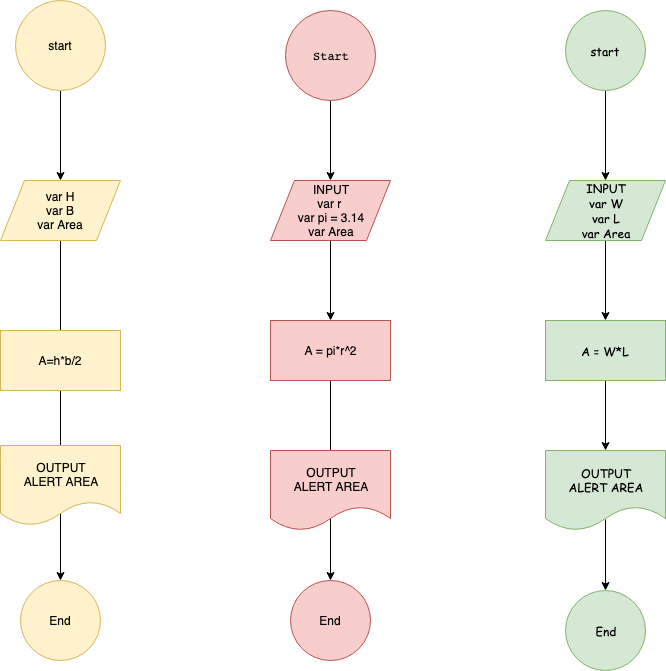

The diagram above was exported from draw.io. Its source (the exported page's mxGraphModel, read from the mxfile embedded in the PNG):
<mxGraphModel dx="706" dy="682" grid="1" gridSize="10" guides="1" tooltips="1" connect="1" arrows="1" fold="1" page="1" pageScale="1" pageWidth="850" pageHeight="1100" math="0" shadow="0">
  <root>
    <mxCell id="0" />
    <mxCell id="1" parent="0" />
    <mxCell id="4uG3Fu38xgpBgt8fpRbb-8" style="edgeStyle=orthogonalEdgeStyle;rounded=0;orthogonalLoop=1;jettySize=auto;html=1;exitX=0.5;exitY=1;exitDx=0;exitDy=0;entryX=0.5;entryY=0;entryDx=0;entryDy=0;" edge="1" parent="1" source="4uG3Fu38xgpBgt8fpRbb-1">
      <mxGeometry relative="1" as="geometry">
        <mxPoint x="75" y="200" as="targetPoint" />
      </mxGeometry>
    </mxCell>
    <mxCell id="4uG3Fu38xgpBgt8fpRbb-1" value="start" style="ellipse;whiteSpace=wrap;html=1;aspect=fixed;fillColor=#fff2cc;strokeColor=#d6b656;" vertex="1" parent="1">
      <mxGeometry x="30" y="20" width="90" height="90" as="geometry" />
    </mxCell>
    <mxCell id="4uG3Fu38xgpBgt8fpRbb-9" style="edgeStyle=orthogonalEdgeStyle;rounded=0;orthogonalLoop=1;jettySize=auto;html=1;exitX=0.5;exitY=1;exitDx=0;exitDy=0;entryX=0.5;entryY=0;entryDx=0;entryDy=0;" edge="1" parent="1">
      <mxGeometry relative="1" as="geometry">
        <mxPoint x="75" y="260" as="sourcePoint" />
        <mxPoint x="75" y="360" as="targetPoint" />
      </mxGeometry>
    </mxCell>
    <mxCell id="4uG3Fu38xgpBgt8fpRbb-7" value="End" style="ellipse;whiteSpace=wrap;html=1;aspect=fixed;fillColor=#fff2cc;strokeColor=#d6b656;" vertex="1" parent="1">
      <mxGeometry x="35" y="600" width="80" height="80" as="geometry" />
    </mxCell>
    <mxCell id="4uG3Fu38xgpBgt8fpRbb-13" value="var H&lt;br&gt;var B&lt;br&gt;var Area" style="shape=parallelogram;perimeter=parallelogramPerimeter;whiteSpace=wrap;html=1;fillColor=#fff2cc;strokeColor=#d6b656;" vertex="1" parent="1">
      <mxGeometry x="15" y="200" width="120" height="60" as="geometry" />
    </mxCell>
    <mxCell id="4uG3Fu38xgpBgt8fpRbb-15" style="edgeStyle=orthogonalEdgeStyle;rounded=0;orthogonalLoop=1;jettySize=auto;html=1;exitX=0.5;exitY=1;exitDx=0;exitDy=0;entryX=0.5;entryY=0;entryDx=0;entryDy=0;" edge="1" parent="1" source="4uG3Fu38xgpBgt8fpRbb-14" target="4uG3Fu38xgpBgt8fpRbb-7">
      <mxGeometry relative="1" as="geometry" />
    </mxCell>
    <mxCell id="4uG3Fu38xgpBgt8fpRbb-14" value="A=h*b/2" style="rounded=0;whiteSpace=wrap;html=1;fillColor=#fff2cc;strokeColor=#d6b656;" vertex="1" parent="1">
      <mxGeometry x="15" y="350" width="120" height="60" as="geometry" />
    </mxCell>
    <mxCell id="4uG3Fu38xgpBgt8fpRbb-20" style="edgeStyle=orthogonalEdgeStyle;rounded=0;orthogonalLoop=1;jettySize=auto;html=1;entryX=0.5;entryY=0;entryDx=0;entryDy=0;" edge="1" parent="1" source="4uG3Fu38xgpBgt8fpRbb-16" target="4uG3Fu38xgpBgt8fpRbb-17">
      <mxGeometry relative="1" as="geometry" />
    </mxCell>
    <mxCell id="4uG3Fu38xgpBgt8fpRbb-16" value="&lt;pre&gt;Start&lt;/pre&gt;" style="ellipse;whiteSpace=wrap;html=1;aspect=fixed;fillColor=#f8cecc;strokeColor=#b85450;" vertex="1" parent="1">
      <mxGeometry x="300" y="30" width="90" height="90" as="geometry" />
    </mxCell>
    <mxCell id="4uG3Fu38xgpBgt8fpRbb-21" style="edgeStyle=orthogonalEdgeStyle;rounded=0;orthogonalLoop=1;jettySize=auto;html=1;entryX=0.5;entryY=0;entryDx=0;entryDy=0;" edge="1" parent="1" source="4uG3Fu38xgpBgt8fpRbb-17" target="4uG3Fu38xgpBgt8fpRbb-18">
      <mxGeometry relative="1" as="geometry" />
    </mxCell>
    <mxCell id="4uG3Fu38xgpBgt8fpRbb-17" value="INPUT&lt;br&gt;var r&amp;nbsp;&lt;br&gt;var pi = 3.14&lt;br&gt;var Area" style="shape=parallelogram;perimeter=parallelogramPerimeter;whiteSpace=wrap;html=1;fillColor=#f8cecc;strokeColor=#b85450;" vertex="1" parent="1">
      <mxGeometry x="285" y="200" width="120" height="60" as="geometry" />
    </mxCell>
    <mxCell id="4uG3Fu38xgpBgt8fpRbb-22" style="edgeStyle=orthogonalEdgeStyle;rounded=0;orthogonalLoop=1;jettySize=auto;html=1;entryX=0.5;entryY=0;entryDx=0;entryDy=0;" edge="1" parent="1" source="4uG3Fu38xgpBgt8fpRbb-18" target="4uG3Fu38xgpBgt8fpRbb-19">
      <mxGeometry relative="1" as="geometry" />
    </mxCell>
    <mxCell id="4uG3Fu38xgpBgt8fpRbb-18" value="A = pi*r^2" style="rounded=0;whiteSpace=wrap;html=1;fillColor=#f8cecc;strokeColor=#b85450;" vertex="1" parent="1">
      <mxGeometry x="285" y="340" width="120" height="60" as="geometry" />
    </mxCell>
    <mxCell id="4uG3Fu38xgpBgt8fpRbb-19" value="End" style="ellipse;whiteSpace=wrap;html=1;aspect=fixed;fillColor=#f8cecc;strokeColor=#b85450;" vertex="1" parent="1">
      <mxGeometry x="305" y="600" width="80" height="80" as="geometry" />
    </mxCell>
    <mxCell id="4uG3Fu38xgpBgt8fpRbb-23" value="OUTPUT&lt;br&gt;ALERT AREA" style="shape=document;whiteSpace=wrap;html=1;boundedLbl=1;fillColor=#fff2cc;strokeColor=#d6b656;" vertex="1" parent="1">
      <mxGeometry x="15" y="465" width="120" height="80" as="geometry" />
    </mxCell>
    <mxCell id="4uG3Fu38xgpBgt8fpRbb-24" value="OUTPUT&lt;br&gt;ALERT AREA" style="shape=document;whiteSpace=wrap;html=1;boundedLbl=1;fillColor=#f8cecc;strokeColor=#b85450;" vertex="1" parent="1">
      <mxGeometry x="285" y="470" width="120" height="80" as="geometry" />
    </mxCell>
    <mxCell id="4uG3Fu38xgpBgt8fpRbb-30" style="edgeStyle=orthogonalEdgeStyle;rounded=0;orthogonalLoop=1;jettySize=auto;html=1;fontFamily=Comic Sans MS;" edge="1" parent="1" source="4uG3Fu38xgpBgt8fpRbb-25" target="4uG3Fu38xgpBgt8fpRbb-26">
      <mxGeometry relative="1" as="geometry" />
    </mxCell>
    <mxCell id="4uG3Fu38xgpBgt8fpRbb-25" value="&lt;font face=&quot;Comic Sans MS&quot;&gt;start&lt;/font&gt;" style="ellipse;whiteSpace=wrap;html=1;aspect=fixed;fillColor=#d5e8d4;strokeColor=#82b366;" vertex="1" parent="1">
      <mxGeometry x="580" y="30" width="80" height="80" as="geometry" />
    </mxCell>
    <mxCell id="4uG3Fu38xgpBgt8fpRbb-31" style="edgeStyle=orthogonalEdgeStyle;rounded=0;orthogonalLoop=1;jettySize=auto;html=1;entryX=0.5;entryY=0;entryDx=0;entryDy=0;fontFamily=Comic Sans MS;" edge="1" parent="1" source="4uG3Fu38xgpBgt8fpRbb-26" target="4uG3Fu38xgpBgt8fpRbb-27">
      <mxGeometry relative="1" as="geometry" />
    </mxCell>
    <mxCell id="4uG3Fu38xgpBgt8fpRbb-26" value="&lt;font face=&quot;Comic Sans MS&quot;&gt;INPUT&lt;br&gt;var W&lt;br&gt;var L&lt;br&gt;var Area&lt;br&gt;&lt;/font&gt;" style="shape=parallelogram;perimeter=parallelogramPerimeter;whiteSpace=wrap;html=1;fillColor=#d5e8d4;strokeColor=#82b366;" vertex="1" parent="1">
      <mxGeometry x="560" y="200" width="120" height="60" as="geometry" />
    </mxCell>
    <mxCell id="4uG3Fu38xgpBgt8fpRbb-32" style="edgeStyle=orthogonalEdgeStyle;rounded=0;orthogonalLoop=1;jettySize=auto;html=1;fontFamily=Comic Sans MS;" edge="1" parent="1" source="4uG3Fu38xgpBgt8fpRbb-27" target="4uG3Fu38xgpBgt8fpRbb-28">
      <mxGeometry relative="1" as="geometry" />
    </mxCell>
    <mxCell id="4uG3Fu38xgpBgt8fpRbb-27" value="&lt;font face=&quot;Comic Sans MS&quot;&gt;A = W*L&lt;/font&gt;" style="rounded=0;whiteSpace=wrap;html=1;fillColor=#d5e8d4;strokeColor=#82b366;" vertex="1" parent="1">
      <mxGeometry x="560" y="340" width="120" height="60" as="geometry" />
    </mxCell>
    <mxCell id="4uG3Fu38xgpBgt8fpRbb-33" style="edgeStyle=orthogonalEdgeStyle;rounded=0;orthogonalLoop=1;jettySize=auto;html=1;entryX=0.5;entryY=0;entryDx=0;entryDy=0;fontFamily=Comic Sans MS;exitX=0.5;exitY=0.863;exitDx=0;exitDy=0;exitPerimeter=0;" edge="1" parent="1" source="4uG3Fu38xgpBgt8fpRbb-28" target="4uG3Fu38xgpBgt8fpRbb-29">
      <mxGeometry relative="1" as="geometry" />
    </mxCell>
    <mxCell id="4uG3Fu38xgpBgt8fpRbb-28" value="OUTPUT&lt;br&gt;ALERT AREA" style="shape=document;whiteSpace=wrap;html=1;boundedLbl=1;fillColor=#d5e8d4;strokeColor=#82b366;fontFamily=Comic Sans MS;" vertex="1" parent="1">
      <mxGeometry x="560" y="470" width="120" height="80" as="geometry" />
    </mxCell>
    <mxCell id="4uG3Fu38xgpBgt8fpRbb-29" value="End" style="ellipse;whiteSpace=wrap;html=1;aspect=fixed;fontFamily=Comic Sans MS;fillColor=#d5e8d4;strokeColor=#82b366;" vertex="1" parent="1">
      <mxGeometry x="580" y="610" width="80" height="80" as="geometry" />
    </mxCell>
  </root>
</mxGraphModel>